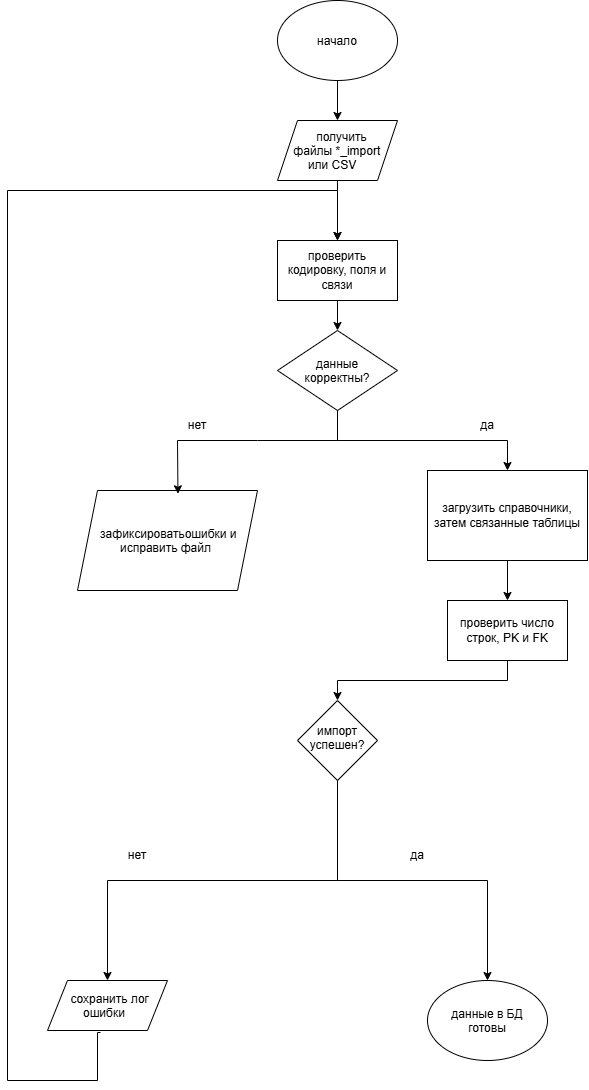

The diagram above was exported from draw.io. Its source (the exported page's mxGraphModel, read from the mxfile embedded in the PNG):
<mxGraphModel dx="1414" dy="849" grid="1" gridSize="10" guides="1" tooltips="1" connect="1" arrows="1" fold="1" page="1" pageScale="1" pageWidth="827" pageHeight="1169" math="0" shadow="0">
  <root>
    <mxCell id="0" />
    <mxCell id="1" parent="0" />
    <mxCell id="FqpihFWbH2X7rokPInZP-1" parent="1" style="ellipse;whiteSpace=wrap;html=1;shapeInside=1;" value="начало&lt;div&gt;&lt;br/&gt;&lt;/div&gt;" vertex="1">
      <mxGeometry height="80" width="120" x="340" as="geometry" />
    </mxCell>
    <mxCell id="FqpihFWbH2X7rokPInZP-2" parent="1" style="shape=parallelogram;perimeter=parallelogramPerimeter;whiteSpace=wrap;html=1;shapeInside=1;fixedSize=1;" value="получить файлы *_import или CSV" vertex="1">
      <mxGeometry height="60" width="120" x="340" y="120" as="geometry" />
    </mxCell>
    <mxCell id="FqpihFWbH2X7rokPInZP-4" edge="1" parent="1" source="FqpihFWbH2X7rokPInZP-1" style="endArrow=classic;html=1;rounded=0;entryX=0.5;entryY=0;entryDx=0;entryDy=0;exitX=0.5;exitY=1;exitDx=0;exitDy=0;" target="FqpihFWbH2X7rokPInZP-2" value="">
      <mxGeometry height="50" relative="1" width="50" as="geometry">
        <mxPoint x="350" y="140" as="sourcePoint" />
        <mxPoint x="400" y="90" as="targetPoint" />
      </mxGeometry>
    </mxCell>
    <mxCell id="FqpihFWbH2X7rokPInZP-5" parent="1" style="rounded=0;whiteSpace=wrap;html=1;" value="проверить кодировку, поля и связи" vertex="1">
      <mxGeometry height="60" width="120" x="340" y="240" as="geometry" />
    </mxCell>
    <mxCell id="FqpihFWbH2X7rokPInZP-14" edge="1" parent="1" source="FqpihFWbH2X7rokPInZP-6" style="edgeStyle=orthogonalEdgeStyle;rounded=0;orthogonalLoop=1;jettySize=auto;html=1;exitX=0.5;exitY=1;exitDx=0;exitDy=0;" target="FqpihFWbH2X7rokPInZP-8">
      <mxGeometry relative="1" as="geometry" />
    </mxCell>
    <mxCell id="FqpihFWbH2X7rokPInZP-6" parent="1" style="rhombus;whiteSpace=wrap;html=1;shapeInside=1;" value="данные корректны?" vertex="1">
      <mxGeometry height="80" width="120" x="340" y="330" as="geometry" />
    </mxCell>
    <mxCell id="FqpihFWbH2X7rokPInZP-7" parent="1" style="shape=parallelogram;perimeter=parallelogramPerimeter;whiteSpace=wrap;html=1;shapeInside=1;fixedSize=1;" value="зафиксироватьошибки и исправить файл" vertex="1">
      <mxGeometry height="100" width="180" x="140" y="490" as="geometry" />
    </mxCell>
    <mxCell id="FqpihFWbH2X7rokPInZP-21" edge="1" parent="1" source="FqpihFWbH2X7rokPInZP-8" style="edgeStyle=orthogonalEdgeStyle;rounded=0;orthogonalLoop=1;jettySize=auto;html=1;" target="FqpihFWbH2X7rokPInZP-17" value="">
      <mxGeometry relative="1" as="geometry" />
    </mxCell>
    <mxCell id="FqpihFWbH2X7rokPInZP-8" parent="1" style="rounded=0;whiteSpace=wrap;html=1;" value="загрузить справочники, затем связанные таблицы" vertex="1">
      <mxGeometry height="90" width="160" x="490" y="470" as="geometry" />
    </mxCell>
    <mxCell id="FqpihFWbH2X7rokPInZP-9" edge="1" parent="1" source="FqpihFWbH2X7rokPInZP-2" style="endArrow=classic;html=1;rounded=0;exitX=0.5;exitY=1;exitDx=0;exitDy=0;entryX=0.5;entryY=0;entryDx=0;entryDy=0;" target="FqpihFWbH2X7rokPInZP-5" value="">
      <mxGeometry height="50" relative="1" width="50" as="geometry">
        <mxPoint x="360" y="240" as="sourcePoint" />
        <mxPoint x="410" y="190" as="targetPoint" />
      </mxGeometry>
    </mxCell>
    <mxCell id="FqpihFWbH2X7rokPInZP-11" edge="1" parent="1" source="FqpihFWbH2X7rokPInZP-5" style="endArrow=classic;html=1;rounded=0;exitX=0.5;exitY=1;exitDx=0;exitDy=0;entryX=0.5;entryY=0;entryDx=0;entryDy=0;" target="FqpihFWbH2X7rokPInZP-6" value="">
      <mxGeometry height="50" relative="1" width="50" as="geometry">
        <mxPoint x="370" y="350" as="sourcePoint" />
        <mxPoint x="420" y="300" as="targetPoint" />
      </mxGeometry>
    </mxCell>
    <mxCell id="FqpihFWbH2X7rokPInZP-12" edge="1" parent="1" source="FqpihFWbH2X7rokPInZP-6" style="endArrow=classic;html=1;rounded=0;exitX=0.5;exitY=1;exitDx=0;exitDy=0;entryX=0.558;entryY=0.033;entryDx=0;entryDy=0;entryPerimeter=0;" target="FqpihFWbH2X7rokPInZP-7" value="">
      <mxGeometry height="50" relative="1" width="50" as="geometry">
        <Array as="points">
          <mxPoint x="400" y="440" />
          <mxPoint x="320" y="440" />
          <mxPoint x="240" y="440" />
        </Array>
        <mxPoint x="290" y="410" as="sourcePoint" />
        <mxPoint x="340" y="360" as="targetPoint" />
      </mxGeometry>
    </mxCell>
    <mxCell id="FqpihFWbH2X7rokPInZP-25" edge="1" parent="1" source="FqpihFWbH2X7rokPInZP-17" style="edgeStyle=orthogonalEdgeStyle;rounded=0;orthogonalLoop=1;jettySize=auto;html=1;exitX=0.5;exitY=1;exitDx=0;exitDy=0;" target="FqpihFWbH2X7rokPInZP-22">
      <mxGeometry relative="1" as="geometry" />
    </mxCell>
    <mxCell id="FqpihFWbH2X7rokPInZP-17" parent="1" style="rounded=0;whiteSpace=wrap;html=1;" value="проверить число строк, PK и FK" vertex="1">
      <mxGeometry height="60" width="120" x="510" y="600" as="geometry" />
    </mxCell>
    <mxCell id="FqpihFWbH2X7rokPInZP-27" edge="1" parent="1" source="FqpihFWbH2X7rokPInZP-22" style="edgeStyle=orthogonalEdgeStyle;rounded=0;orthogonalLoop=1;jettySize=auto;html=1;exitX=0.5;exitY=1;exitDx=0;exitDy=0;entryX=0.5;entryY=0;entryDx=0;entryDy=0;" target="FqpihFWbH2X7rokPInZP-26">
      <mxGeometry relative="1" as="geometry" />
    </mxCell>
    <mxCell id="FqpihFWbH2X7rokPInZP-22" parent="1" style="rhombus;whiteSpace=wrap;html=1;shapeInside=1;" value="импорт успешен?" vertex="1">
      <mxGeometry height="80" width="80" x="360" y="700" as="geometry" />
    </mxCell>
    <mxCell id="FqpihFWbH2X7rokPInZP-26" parent="1" style="ellipse;whiteSpace=wrap;html=1;shapeInside=1;" value="данные в БД готовы" vertex="1">
      <mxGeometry height="80" width="120" x="490" y="980" as="geometry" />
    </mxCell>
    <mxCell id="FqpihFWbH2X7rokPInZP-32" edge="1" parent="1" source="FqpihFWbH2X7rokPInZP-28" style="edgeStyle=orthogonalEdgeStyle;rounded=0;orthogonalLoop=1;jettySize=auto;html=1;entryX=0.5;entryY=0;entryDx=0;entryDy=0;exitX=0.442;exitY=1.04;exitDx=0;exitDy=0;exitPerimeter=0;" target="FqpihFWbH2X7rokPInZP-5">
      <mxGeometry relative="1" as="geometry">
        <Array as="points">
          <mxPoint x="160" y="1032" />
          <mxPoint x="160" y="1080" />
          <mxPoint x="70" y="1080" />
          <mxPoint x="70" y="190" />
          <mxPoint x="400" y="190" />
        </Array>
      </mxGeometry>
    </mxCell>
    <mxCell id="FqpihFWbH2X7rokPInZP-28" parent="1" style="shape=parallelogram;perimeter=parallelogramPerimeter;whiteSpace=wrap;html=1;shapeInside=1;fixedSize=1;" value="сохранить лог ошибки" vertex="1">
      <mxGeometry height="50" width="120" x="110" y="980" as="geometry" />
    </mxCell>
    <mxCell id="FqpihFWbH2X7rokPInZP-29" edge="1" parent="1" source="FqpihFWbH2X7rokPInZP-22" style="edgeStyle=orthogonalEdgeStyle;rounded=0;orthogonalLoop=1;jettySize=auto;html=1;exitX=0.5;exitY=1;exitDx=0;exitDy=0;entryX=0.5;entryY=0;entryDx=0;entryDy=0;" target="FqpihFWbH2X7rokPInZP-28">
      <mxGeometry relative="1" as="geometry">
        <mxPoint x="240" y="800" as="targetPoint" />
      </mxGeometry>
    </mxCell>
    <mxCell id="FqpihFWbH2X7rokPInZP-35" parent="1" style="text;html=1;whiteSpace=wrap;strokeColor=none;fillColor=none;align=center;verticalAlign=middle;rounded=0;" value="нет" vertex="1">
      <mxGeometry height="30" width="60" x="230" y="410" as="geometry" />
    </mxCell>
    <mxCell id="FqpihFWbH2X7rokPInZP-36" parent="1" style="text;html=1;whiteSpace=wrap;strokeColor=none;fillColor=none;align=center;verticalAlign=middle;rounded=0;" value="да" vertex="1">
      <mxGeometry height="30" width="60" x="520" y="410" as="geometry" />
    </mxCell>
    <mxCell id="FqpihFWbH2X7rokPInZP-38" parent="1" style="text;html=1;whiteSpace=wrap;strokeColor=none;fillColor=none;align=center;verticalAlign=middle;rounded=0;" value="да" vertex="1">
      <mxGeometry height="30" width="60" x="450" y="840" as="geometry" />
    </mxCell>
    <mxCell id="FqpihFWbH2X7rokPInZP-39" parent="1" style="text;html=1;whiteSpace=wrap;strokeColor=none;fillColor=none;align=center;verticalAlign=middle;rounded=0;" value="нет" vertex="1">
      <mxGeometry height="30" width="60" x="170" y="840" as="geometry" />
    </mxCell>
  </root>
</mxGraphModel>